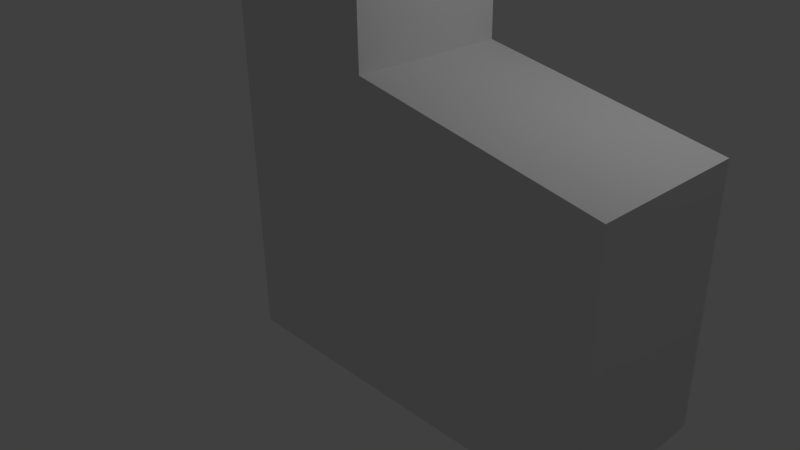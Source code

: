 # Source: ScriptImportExperiment.blend  (saved by Blender 2.77.0; exported with 4.5.12 LTS)
import bpy
from mathutils import Matrix  # noqa: F401  (used for matrix-valued properties, if any)

bpy.ops.wm.read_factory_settings(use_empty=True)
scene = bpy.context.scene
scene.name = 'Scene'

# ---- collections
col_collection_1 = bpy.data.collections.new('Collection 1'); scene.collection.children.link(col_collection_1)

# ---- materials (node trees are filled in below, after node groups)
mat_material = bpy.data.materials.new('Material')
mat_material.alpha_threshold = 0.0
mat_material.use_transparent_shadow = False
mat_material.roughness = 0.5
mat_material.line_color = (0.0, 0.0, 0.0, 1.0)

# ---- material node trees

# ---- world
world_world = bpy.data.worlds.new('World'); scene.world = world_world
world_world.color = (0.05088, 0.05088, 0.05088)
world_world.use_sun_shadow = False
world_world.sun_shadow_jitter_overblur = 0.0
world_world.cycles.sampling_method = 'MANUAL'

# ---- cameras
cam_camera = bpy.data.cameras.new('Camera')
cam_camera.clip_end = 100.0
cam_camera.lens = 35.0
cam_camera.sensor_width = 32.0
cam_camera.sensor_height = 18.0
cam_camera.ortho_scale = 7.314
cam_camera.dof.focus_distance = 0.0
cam_camera.dof.aperture_fstop = 128.0

# ---- lights
light_lamp = bpy.data.lights.new('Lamp', 'POINT')
light_lamp.transmission_factor = 0.0
light_lamp.cutoff_distance = 30.0
light_lamp.energy = 100.0
light_lamp.shadow_buffer_clip_start = 1.001
light_lamp.shadow_soft_size = 0.1
light_lamp.shadow_maximum_resolution = 0.006
light_lamp.use_absolute_resolution = True

# ---- meshes
me_cube = bpy.data.meshes.new('Cube')
me_cube.from_pydata([(4.003, 1.0, -1.0), (4.003, -1.0, -1.0), (-1.0, -1.0, -1.0), (-1.0, 1.0, -1.0), (1.0, 1.0, 5.982), (1.0, -1.0, 5.982), (-1.0, -1.0, 5.982), (-1.0, 1.0, 5.982), (1.0, -1.0, 5.288), (1.0, -1.0, 4.63), (1.0, -1.0, 3.999), (1.0, -1.0, 3.388), (1.0, -1.0, 2.789), (4.003, -1.0, 2.193), (4.003, -1.0, 1.594), (4.003, -1.0, 0.9829), (4.003, -1.0, 0.3521), (4.003, -1.0, -0.3063), (-1.0, -1.0, 5.288), (-1.0, -1.0, 4.63), (-1.0, -1.0, 3.999), (-1.0, -1.0, 3.388), (-1.0, -1.0, 2.789), (-1.0, -1.0, 2.193), (-1.0, -1.0, 1.594), (-1.0, -1.0, 0.9829), (-1.0, -1.0, 0.3521), (-1.0, -1.0, -0.3063), (-1.0, 1.0, 5.288), (-1.0, 1.0, 4.63), (-1.0, 1.0, 3.999), (-1.0, 1.0, 3.388), (-1.0, 1.0, 2.789), (-1.0, 1.0, 2.193), (-1.0, 1.0, 1.594), (-1.0, 1.0, 0.9829), (-1.0, 1.0, 0.3521), (-1.0, 1.0, -0.3063), (1.0, 1.0, 5.288), (1.0, 1.0, 4.63), (1.0, 1.0, 3.999), (1.0, 1.0, 3.388), (1.0, 1.0, 2.789), (4.003, 1.0, 2.193), (4.003, 1.0, 1.594), (4.003, 1.0, 0.9829), (4.003, 1.0, 0.3521), (4.003, 1.0, -0.3063)], [], [(0, 1, 2, 3), (4, 7, 6, 5), (8, 38, 4, 5), (18, 8, 5, 6), (28, 18, 6, 7), (37, 47, 0, 3), (19, 9, 8, 18), (20, 10, 9, 19), (21, 11, 10, 20), (22, 12, 11, 21), (23, 13, 12, 22), (24, 14, 13, 23), (25, 15, 14, 24), (26, 16, 15, 25), (17, 16, 26, 27), (1, 17, 27, 2), (29, 19, 18, 28), (30, 20, 19, 29), (31, 21, 20, 30), (32, 22, 21, 31), (33, 23, 22, 32), (34, 24, 23, 33), (35, 25, 24, 34), (36, 26, 25, 35), (27, 26, 36, 37), (2, 27, 37, 3), (9, 39, 38, 8), (10, 40, 39, 9), (11, 41, 40, 10), (12, 42, 41, 11), (13, 43, 42, 12), (14, 44, 43, 13), (15, 45, 44, 14), (16, 46, 45, 15), (47, 46, 16, 17), (0, 47, 17, 1), (36, 46, 47, 37), (35, 45, 46, 36), (34, 44, 45, 35), (33, 43, 44, 34), (32, 42, 43, 33), (31, 41, 42, 32), (30, 40, 41, 31), (29, 39, 40, 30), (38, 39, 29, 28), (4, 38, 28, 7)])
me_cube.materials.append(mat_material)
me_cube.use_remesh_preserve_volume = False
me_cube.use_remesh_preserve_attributes = False
me_cube.use_mirror_vertex_groups = False
me_cube.update()

# ---- objects
ob_scriptimportexperiment = bpy.data.objects.new('ScriptImportExperiment', me_cube)
ob_lamp = bpy.data.objects.new('Lamp', light_lamp)
ob_camera = bpy.data.objects.new('Camera', cam_camera)

# ---- transforms, parenting, visibility, modifiers, constraints
ob_scriptimportexperiment.location = (0.0, 0.0, 0.0)
ob_scriptimportexperiment.lock_rotations_4d = False
ob_scriptimportexperiment.empty_display_type = 'ARROWS'
ob_scriptimportexperiment.lineart.crease_threshold = 0.0
ob_lamp.location = (4.076, 1.005, 5.904)
ob_lamp.rotation_euler = (0.6503, 0.05522, 1.866)
ob_lamp.lock_rotations_4d = False
ob_lamp.empty_display_type = 'ARROWS'
ob_lamp.color = (0.0, 0.0, 0.0, 0.0)
ob_lamp.lineart.crease_threshold = 0.0
ob_camera.location = (7.481, -6.508, 5.344)
ob_camera.rotation_euler = (1.109, 0.01082, 0.8149)
ob_camera.lock_rotations_4d = False
ob_camera.empty_display_type = 'ARROWS'
ob_camera.color = (0.0, 0.0, 0.0, 0.0)
ob_camera.display_type = 'WIRE'
ob_camera.lineart.crease_threshold = 0.0

# ---- collection membership
col_collection_1.objects.link(ob_scriptimportexperiment)
col_collection_1.objects.link(ob_lamp)
col_collection_1.objects.link(ob_camera)

# ---- scene / render settings (as saved in the file)
scene.camera = ob_camera
scene.frame_start = 1; scene.frame_end = 250; scene.frame_set(1)
scene.render.engine = 'BLENDER_EEVEE_NEXT'
scene.render.resolution_percentage = 50
scene.render.dither_intensity = 0.0
scene.cycles.use_denoising = False
scene.cycles.samples = 128
scene.cycles.sampling_pattern = 'TABULATED_SOBOL'
scene.cycles.light_sampling_threshold = 0.0
scene.cycles.use_adaptive_sampling = False
scene.cycles.use_light_tree = False
scene.cycles.blur_glossy = 0.0
scene.cycles.sample_clamp_indirect = 0.0
scene.view_settings.view_transform = 'Standard'
bpy.context.view_layer.update()
